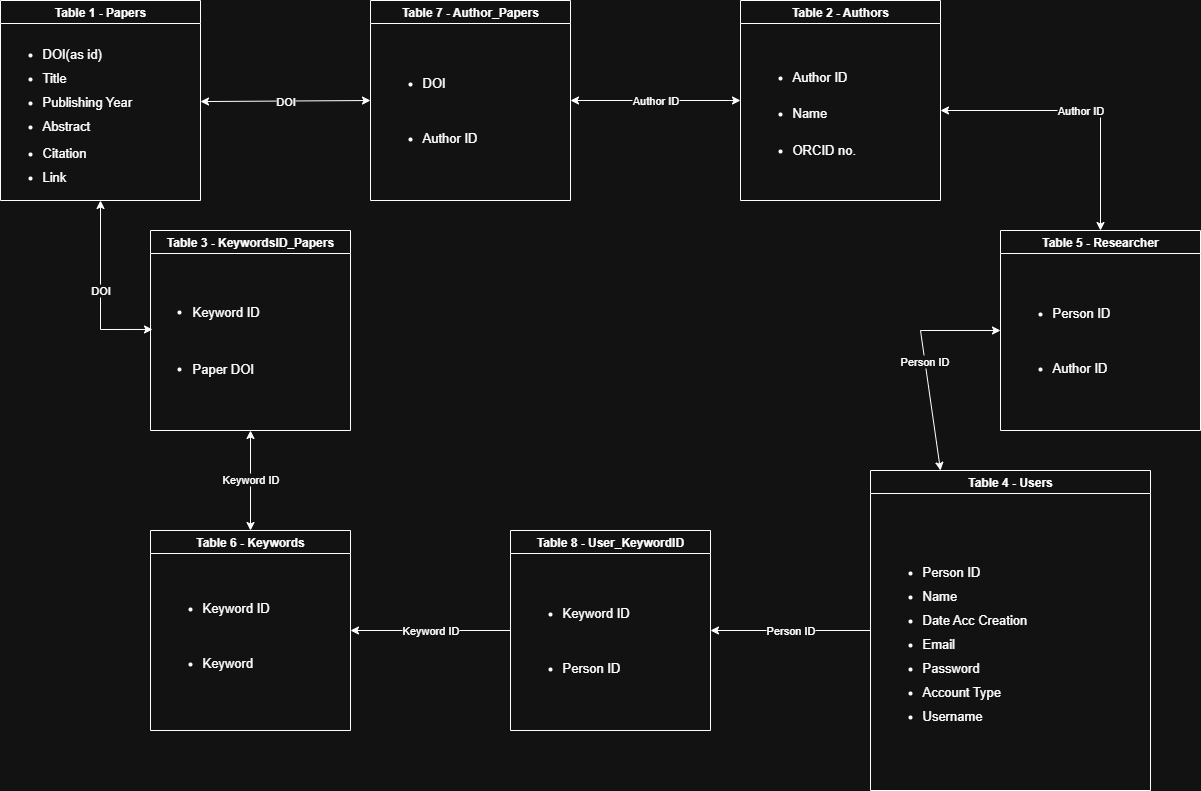

The diagram above was exported from draw.io. Its source (the exported page's mxGraphModel, read from the mxfile embedded in the PNG):
<mxGraphModel dx="1373" dy="894" grid="1" gridSize="10" guides="1" tooltips="1" connect="1" arrows="1" fold="1" page="1" pageScale="1" pageWidth="827" pageHeight="1169" math="0" shadow="0">
  <root>
    <mxCell id="0" />
    <mxCell id="1" parent="0" />
    <mxCell id="baOvA1QnAypFZhGqDqBt-1" value="Table 1 - Papers" style="swimlane;whiteSpace=wrap;html=1;" vertex="1" parent="1">
      <mxGeometry x="-60" y="40" width="200" height="200" as="geometry" />
    </mxCell>
    <mxCell id="baOvA1QnAypFZhGqDqBt-2" value="&lt;div style=&quot;line-height: 0%;&quot;&gt;&lt;ul&gt;&lt;li&gt;&lt;font style=&quot;font-size: 13px;&quot;&gt;DOI(as id)&lt;/font&gt;&lt;/li&gt;&lt;/ul&gt;&lt;font style=&quot;font-size: 13px;&quot;&gt;&lt;br&gt;&lt;/font&gt;&lt;ul&gt;&lt;li&gt;&lt;font style=&quot;font-size: 13px;&quot;&gt;Title&lt;/font&gt;&lt;/li&gt;&lt;/ul&gt;&lt;font style=&quot;font-size: 13px;&quot;&gt;&lt;br&gt;&lt;/font&gt;&lt;ul&gt;&lt;li&gt;&lt;font style=&quot;font-size: 13px;&quot;&gt;Publishing Year&lt;/font&gt;&lt;/li&gt;&lt;/ul&gt;&lt;span style=&quot;font-size: 13px;&quot;&gt;&lt;br&gt;&lt;/span&gt;&lt;ul&gt;&lt;li&gt;&lt;font style=&quot;font-size: 13px;&quot;&gt;Abstract&lt;/font&gt;&lt;/li&gt;&lt;/ul&gt;&lt;div&gt;&lt;span style=&quot;font-size: 13px;&quot;&gt;&lt;br&gt;&lt;/span&gt;&lt;/div&gt;&lt;font style=&quot;font-size: 13px;&quot;&gt;&lt;div style=&quot;line-height: 30%;&quot;&gt;&lt;font style=&quot;font-size: 13px;&quot;&gt;&lt;br&gt;&lt;/font&gt;&lt;/div&gt;&lt;br&gt;&lt;/font&gt;&lt;ul&gt;&lt;li&gt;&lt;font style=&quot;font-size: 13px;&quot;&gt;Citation&lt;/font&gt;&lt;/li&gt;&lt;/ul&gt;&lt;font style=&quot;font-size: 13px;&quot;&gt;&lt;br&gt;&lt;/font&gt;&lt;ul&gt;&lt;li&gt;&lt;font style=&quot;font-size: 13px;&quot;&gt;Link&lt;/font&gt;&lt;/li&gt;&lt;/ul&gt;&lt;/div&gt;" style="text;html=1;align=left;verticalAlign=middle;whiteSpace=wrap;rounded=0;" vertex="1" parent="baOvA1QnAypFZhGqDqBt-1">
      <mxGeometry y="30" width="200" height="170" as="geometry" />
    </mxCell>
    <mxCell id="baOvA1QnAypFZhGqDqBt-3" value="Table 2 - Authors" style="swimlane;whiteSpace=wrap;html=1;" vertex="1" parent="1">
      <mxGeometry x="680" y="40" width="200" height="200" as="geometry" />
    </mxCell>
    <mxCell id="baOvA1QnAypFZhGqDqBt-4" value="&lt;div style=&quot;line-height: 50%;&quot;&gt;&lt;div&gt;&lt;span style=&quot;font-size: 13px;&quot;&gt;&lt;br&gt;&lt;/span&gt;&lt;/div&gt;&lt;ul&gt;&lt;li&gt;&lt;font style=&quot;font-size: 13px; line-height: 50%;&quot;&gt;Author ID&lt;/font&gt;&lt;/li&gt;&lt;/ul&gt;&lt;span style=&quot;font-size: 13px;&quot;&gt;&lt;br&gt;&lt;/span&gt;&lt;ul&gt;&lt;li&gt;&lt;span style=&quot;font-size: 13px; line-height: 50%;&quot;&gt;Name&lt;/span&gt;&lt;/li&gt;&lt;/ul&gt;&lt;span style=&quot;font-size: 13px;&quot;&gt;&lt;br&gt;&lt;/span&gt;&lt;ul&gt;&lt;li&gt;&lt;span style=&quot;font-size: 13px; line-height: 50%;&quot;&gt;ORCID no.&lt;/span&gt;&lt;/li&gt;&lt;/ul&gt;&lt;/div&gt;" style="text;html=1;align=left;verticalAlign=middle;whiteSpace=wrap;rounded=0;" vertex="1" parent="baOvA1QnAypFZhGqDqBt-3">
      <mxGeometry x="10" y="30" width="180" height="160" as="geometry" />
    </mxCell>
    <mxCell id="baOvA1QnAypFZhGqDqBt-5" value="DOI" style="endArrow=classic;startArrow=classic;html=1;rounded=0;exitX=1;exitY=0.418;exitDx=0;exitDy=0;exitPerimeter=0;entryX=0;entryY=0.5;entryDx=0;entryDy=0;" edge="1" parent="1" source="baOvA1QnAypFZhGqDqBt-2" target="baOvA1QnAypFZhGqDqBt-18">
      <mxGeometry width="50" height="50" relative="1" as="geometry">
        <mxPoint x="200" y="440" as="sourcePoint" />
        <mxPoint x="300" y="140" as="targetPoint" />
      </mxGeometry>
    </mxCell>
    <mxCell id="baOvA1QnAypFZhGqDqBt-6" value="Table 3 - KeywordsID_Papers" style="swimlane;whiteSpace=wrap;html=1;" vertex="1" parent="1">
      <mxGeometry x="90" y="270" width="200" height="200" as="geometry" />
    </mxCell>
    <mxCell id="baOvA1QnAypFZhGqDqBt-7" value="&lt;ul&gt;&lt;li&gt;&lt;font&gt;Keyword ID&lt;/font&gt;&lt;/li&gt;&lt;/ul&gt;&lt;div&gt;&lt;span&gt;&lt;br&gt;&lt;/span&gt;&lt;/div&gt;&lt;ul&gt;&lt;li&gt;&lt;font&gt;Paper DOI&lt;/font&gt;&lt;/li&gt;&lt;/ul&gt;" style="text;html=1;align=left;verticalAlign=middle;whiteSpace=wrap;rounded=0;fontSize=13;" vertex="1" parent="baOvA1QnAypFZhGqDqBt-6">
      <mxGeometry y="30" width="200" height="160" as="geometry" />
    </mxCell>
    <mxCell id="baOvA1QnAypFZhGqDqBt-8" value="DOI" style="endArrow=classic;startArrow=classic;html=1;rounded=0;entryX=0.5;entryY=1;entryDx=0;entryDy=0;exitX=0.01;exitY=0.431;exitDx=0;exitDy=0;exitPerimeter=0;" edge="1" parent="1" source="baOvA1QnAypFZhGqDqBt-7" target="baOvA1QnAypFZhGqDqBt-2">
      <mxGeometry width="50" height="50" relative="1" as="geometry">
        <mxPoint x="150" y="350" as="sourcePoint" />
        <mxPoint x="200" y="300" as="targetPoint" />
        <Array as="points">
          <mxPoint x="40" y="369" />
        </Array>
      </mxGeometry>
    </mxCell>
    <mxCell id="baOvA1QnAypFZhGqDqBt-25" value="Person ID" style="edgeStyle=orthogonalEdgeStyle;rounded=0;orthogonalLoop=1;jettySize=auto;html=1;entryX=1;entryY=0.5;entryDx=0;entryDy=0;" edge="1" parent="1" source="baOvA1QnAypFZhGqDqBt-9" target="baOvA1QnAypFZhGqDqBt-21">
      <mxGeometry relative="1" as="geometry" />
    </mxCell>
    <mxCell id="baOvA1QnAypFZhGqDqBt-9" value="Table 4 - Users" style="swimlane;whiteSpace=wrap;html=1;" vertex="1" parent="1">
      <mxGeometry x="810" y="510" width="280" height="320" as="geometry" />
    </mxCell>
    <mxCell id="baOvA1QnAypFZhGqDqBt-10" value="&lt;div style=&quot;line-height: 0%;&quot;&gt;&lt;ul&gt;&lt;li&gt;&lt;font style=&quot;font-size: 13px;&quot;&gt;Person ID&lt;/font&gt;&lt;/li&gt;&lt;/ul&gt;&lt;div&gt;&lt;span style=&quot;font-size: 13px;&quot;&gt;&lt;br&gt;&lt;/span&gt;&lt;/div&gt;&lt;span style=&quot;font-size: 13px;&quot;&gt;&lt;br&gt;&lt;/span&gt;&lt;ul&gt;&lt;li&gt;&lt;font style=&quot;font-size: 13px;&quot;&gt;Name&lt;/font&gt;&lt;/li&gt;&lt;/ul&gt;&lt;span style=&quot;font-size: 13px;&quot;&gt;&lt;br&gt;&lt;/span&gt;&lt;ul&gt;&lt;li&gt;&lt;font style=&quot;font-size: 13px;&quot;&gt;Date Acc Creation&lt;/font&gt;&lt;/li&gt;&lt;/ul&gt;&lt;span style=&quot;font-size: 13px;&quot;&gt;&lt;br&gt;&lt;/span&gt;&lt;ul&gt;&lt;li&gt;&lt;font style=&quot;font-size: 13px;&quot;&gt;Email&lt;/font&gt;&lt;/li&gt;&lt;/ul&gt;&lt;span style=&quot;font-size: 13px;&quot;&gt;&lt;br&gt;&lt;/span&gt;&lt;ul&gt;&lt;li&gt;&lt;font style=&quot;font-size: 13px;&quot;&gt;Password&lt;/font&gt;&lt;/li&gt;&lt;/ul&gt;&lt;span style=&quot;font-size: 13px;&quot;&gt;&lt;br&gt;&lt;/span&gt;&lt;ul&gt;&lt;li&gt;&lt;span style=&quot;font-size: 13px;&quot;&gt;Account Type&lt;/span&gt;&lt;/li&gt;&lt;/ul&gt;&lt;div&gt;&lt;span style=&quot;font-size: 13px;&quot;&gt;&lt;br&gt;&lt;/span&gt;&lt;/div&gt;&lt;span style=&quot;font-size: 13px;&quot;&gt;&lt;br&gt;&lt;/span&gt;&lt;ul&gt;&lt;li&gt;&lt;font style=&quot;font-size: 13px;&quot;&gt;Username&lt;/font&gt;&lt;/li&gt;&lt;/ul&gt;&lt;div&gt;&lt;span style=&quot;font-size: 13px;&quot;&gt;&lt;br&gt;&lt;/span&gt;&lt;/div&gt;&lt;/div&gt;" style="text;html=1;align=left;verticalAlign=middle;whiteSpace=wrap;rounded=0;" vertex="1" parent="baOvA1QnAypFZhGqDqBt-9">
      <mxGeometry x="10" y="30" width="270" height="290" as="geometry" />
    </mxCell>
    <mxCell id="baOvA1QnAypFZhGqDqBt-11" value="Person ID" style="endArrow=classic;startArrow=classic;html=1;rounded=0;entryX=0;entryY=0.5;entryDx=0;entryDy=0;exitX=0.25;exitY=0;exitDx=0;exitDy=0;" edge="1" parent="1" source="baOvA1QnAypFZhGqDqBt-9" target="baOvA1QnAypFZhGqDqBt-12">
      <mxGeometry width="50" height="50" relative="1" as="geometry">
        <mxPoint x="680" y="400" as="sourcePoint" />
        <mxPoint x="730" y="350" as="targetPoint" />
        <Array as="points">
          <mxPoint x="860" y="370" />
        </Array>
      </mxGeometry>
    </mxCell>
    <mxCell id="baOvA1QnAypFZhGqDqBt-12" value="Table 5 - Researcher" style="swimlane;whiteSpace=wrap;html=1;" vertex="1" parent="1">
      <mxGeometry x="940" y="270" width="200" height="200" as="geometry" />
    </mxCell>
    <mxCell id="baOvA1QnAypFZhGqDqBt-13" value="&lt;ul&gt;&lt;li&gt;&lt;font style=&quot;font-size: 13px;&quot;&gt;Person ID&lt;/font&gt;&lt;/li&gt;&lt;/ul&gt;&lt;font style=&quot;font-size: 13px;&quot;&gt;&lt;br&gt;&lt;/font&gt;&lt;ul&gt;&lt;li&gt;&lt;font style=&quot;font-size: 13px;&quot;&gt;Author ID&lt;/font&gt;&lt;/li&gt;&lt;/ul&gt;" style="text;html=1;align=left;verticalAlign=middle;whiteSpace=wrap;rounded=0;" vertex="1" parent="baOvA1QnAypFZhGqDqBt-12">
      <mxGeometry x="10" y="30" width="180" height="160" as="geometry" />
    </mxCell>
    <mxCell id="baOvA1QnAypFZhGqDqBt-14" value="Author ID" style="endArrow=classic;startArrow=classic;html=1;rounded=0;exitX=0.5;exitY=0;exitDx=0;exitDy=0;" edge="1" parent="1" source="baOvA1QnAypFZhGqDqBt-12">
      <mxGeometry width="50" height="50" relative="1" as="geometry">
        <mxPoint x="690" y="390" as="sourcePoint" />
        <mxPoint x="880" y="150" as="targetPoint" />
        <Array as="points">
          <mxPoint x="1040" y="150" />
        </Array>
      </mxGeometry>
    </mxCell>
    <mxCell id="baOvA1QnAypFZhGqDqBt-15" value="Table 6 - Keywords" style="swimlane;whiteSpace=wrap;html=1;" vertex="1" parent="1">
      <mxGeometry x="90" y="570" width="200" height="200" as="geometry" />
    </mxCell>
    <mxCell id="baOvA1QnAypFZhGqDqBt-16" value="&lt;ul&gt;&lt;li&gt;&lt;font style=&quot;font-size: 13px;&quot;&gt;Keyword ID&lt;/font&gt;&lt;/li&gt;&lt;/ul&gt;&lt;font style=&quot;font-size: 13px;&quot;&gt;&lt;br&gt;&lt;/font&gt;&lt;ul&gt;&lt;li&gt;&lt;font style=&quot;font-size: 13px;&quot;&gt;Keyword&lt;/font&gt;&lt;/li&gt;&lt;/ul&gt;" style="text;html=1;align=left;verticalAlign=middle;whiteSpace=wrap;rounded=0;" vertex="1" parent="baOvA1QnAypFZhGqDqBt-15">
      <mxGeometry x="10" y="30" width="180" height="150" as="geometry" />
    </mxCell>
    <mxCell id="baOvA1QnAypFZhGqDqBt-17" value="Keyword ID" style="endArrow=classic;startArrow=classic;html=1;rounded=0;exitX=0.5;exitY=1;exitDx=0;exitDy=0;entryX=0.5;entryY=0;entryDx=0;entryDy=0;" edge="1" parent="1" source="baOvA1QnAypFZhGqDqBt-6" target="baOvA1QnAypFZhGqDqBt-15">
      <mxGeometry width="50" height="50" relative="1" as="geometry">
        <mxPoint x="330" y="380" as="sourcePoint" />
        <mxPoint x="380" y="330" as="targetPoint" />
        <Array as="points" />
      </mxGeometry>
    </mxCell>
    <mxCell id="baOvA1QnAypFZhGqDqBt-18" value="Table 7 - Author_Papers" style="swimlane;whiteSpace=wrap;html=1;" vertex="1" parent="1">
      <mxGeometry x="310" y="40" width="200" height="200" as="geometry" />
    </mxCell>
    <mxCell id="baOvA1QnAypFZhGqDqBt-20" value="&lt;ul&gt;&lt;li&gt;&lt;font style=&quot;font-size: 13px;&quot;&gt;DOI&lt;/font&gt;&lt;/li&gt;&lt;/ul&gt;&lt;span style=&quot;font-size: 13px;&quot;&gt;&lt;br&gt;&lt;/span&gt;&lt;ul&gt;&lt;li&gt;&lt;font style=&quot;font-size: 13px;&quot;&gt;Author ID&lt;/font&gt;&lt;/li&gt;&lt;/ul&gt;" style="text;html=1;align=left;verticalAlign=middle;whiteSpace=wrap;rounded=0;" vertex="1" parent="baOvA1QnAypFZhGqDqBt-18">
      <mxGeometry x="10" y="30" width="180" height="160" as="geometry" />
    </mxCell>
    <mxCell id="baOvA1QnAypFZhGqDqBt-19" value="Author ID" style="endArrow=classic;startArrow=classic;html=1;rounded=0;exitX=1;exitY=0.5;exitDx=0;exitDy=0;entryX=0;entryY=0.5;entryDx=0;entryDy=0;" edge="1" parent="1" source="baOvA1QnAypFZhGqDqBt-18" target="baOvA1QnAypFZhGqDqBt-3">
      <mxGeometry width="50" height="50" relative="1" as="geometry">
        <mxPoint x="650" y="180" as="sourcePoint" />
        <mxPoint x="700" y="130" as="targetPoint" />
      </mxGeometry>
    </mxCell>
    <mxCell id="baOvA1QnAypFZhGqDqBt-21" value="Table 8 - User_KeywordID" style="swimlane;whiteSpace=wrap;html=1;" vertex="1" parent="1">
      <mxGeometry x="450" y="570" width="200" height="200" as="geometry" />
    </mxCell>
    <mxCell id="baOvA1QnAypFZhGqDqBt-22" value="&lt;ul&gt;&lt;li&gt;&lt;font style=&quot;font-size: 13px;&quot;&gt;Keyword ID&lt;/font&gt;&lt;/li&gt;&lt;/ul&gt;&lt;span style=&quot;font-size: 13px;&quot;&gt;&lt;br&gt;&lt;/span&gt;&lt;ul&gt;&lt;li&gt;&lt;font style=&quot;font-size: 13px;&quot;&gt;Person ID&lt;/font&gt;&lt;/li&gt;&lt;/ul&gt;" style="text;html=1;align=left;verticalAlign=middle;whiteSpace=wrap;rounded=0;" vertex="1" parent="baOvA1QnAypFZhGqDqBt-21">
      <mxGeometry x="10" y="30" width="180" height="160" as="geometry" />
    </mxCell>
    <mxCell id="baOvA1QnAypFZhGqDqBt-26" value="Keyword ID" style="edgeStyle=orthogonalEdgeStyle;rounded=0;orthogonalLoop=1;jettySize=auto;html=1;entryX=1;entryY=0.5;entryDx=0;entryDy=0;exitX=0;exitY=0.5;exitDx=0;exitDy=0;" edge="1" parent="1" source="baOvA1QnAypFZhGqDqBt-21" target="baOvA1QnAypFZhGqDqBt-15">
      <mxGeometry relative="1" as="geometry" />
    </mxCell>
  </root>
</mxGraphModel>